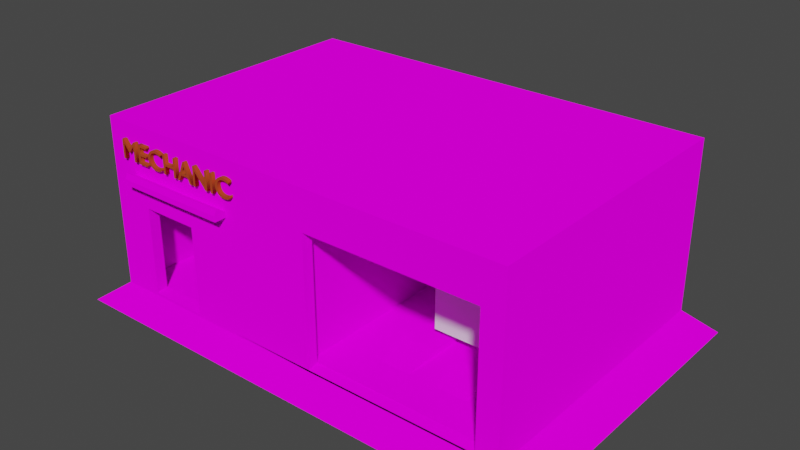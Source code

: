 # Source: CarShop.blend  (saved by Blender 2.92.15; exported with 4.5.12 LTS)
import bpy
from mathutils import Matrix  # noqa: F401  (used for matrix-valued properties, if any)

bpy.ops.wm.read_factory_settings(use_empty=True)
scene = bpy.context.scene
scene.name = 'Scene'

# ---- collections
col_collection = bpy.data.collections.new('Collection'); scene.collection.children.link(col_collection)

# ---- images (referenced by path relative to the original .blend; pixels are not part of the script)
import os
ASSET_DIR = os.environ.get("B2B_ASSET_DIR", "")  # directory of the original .blend (textures are referenced by path, not embedded)
HERE = os.path.dirname(os.path.abspath(__file__))  # packed textures are extracted next to this script under _unpacked/

def load_image(name, relpath, width, height, colorspace="sRGB"):
    """Load a texture the original file referenced (path relative to the .blend, or extracted next to this script)."""
    p = next((c for c in (os.path.join(HERE, relpath), os.path.join(ASSET_DIR, relpath)) if relpath and os.path.exists(c)), "")
    if p:
        img = bpy.data.images.load(p, check_existing=True)
        img.name = name
    else:  # same state as the original file: an image datablock whose file is absent (Cycles renders it pink)
        img = bpy.data.images.new(name, width, height)
        img.source = "FILE"
        img.filepath = "//" + (relpath or name)
    img.colorspace_settings.name = colorspace
    return img
img_shop_png = load_image('Shop.png', 'Shop.png', 1024, 1024, 'sRGB')

# ---- materials (node trees are filled in below, after node groups)
mat_material = bpy.data.materials.new('Material')
mat_material.alpha_threshold = 0.0
mat_material.use_transparent_shadow = False
mat_material.line_color = (0.0, 0.0, 0.0, 1.0)
mat_material_001 = bpy.data.materials.new('Material.001')
mat_material_001.use_transparent_shadow = False
mat_material_002 = bpy.data.materials.new('Material.002')
mat_material_002.use_transparent_shadow = False

# ---- material node trees
mat_material.use_nodes = True; mat_material.node_tree.nodes.clear()
_N = mat_material.node_tree.nodes; _L = mat_material.node_tree.links
n0 = _N.new('ShaderNodeOutputMaterial'); n0.name = 'Material Output'; n0.location = (300, 300)
n1 = _N.new('ShaderNodeBsdfPrincipled'); n1.name = 'Principled BSDF'; n1.location = (10, 300)
n1.distribution = 'GGX'
n1.subsurface_method = 'BURLEY'
n1.inputs[2].default_value = 0.4
n1.inputs[3].default_value = 1.45
n1.inputs[27].default_value = (0.0, 0.0, 0.0, 1.0)
n1.inputs[28].default_value = 1.0
_L.new(n1.outputs[0], n0.inputs[0])
n0.is_active_output = True
mat_material_001.use_nodes = True; mat_material_001.node_tree.nodes.clear()
_N = mat_material_001.node_tree.nodes; _L = mat_material_001.node_tree.links
n0 = _N.new('ShaderNodeOutputMaterial'); n0.name = 'Material Output'; n0.location = (300, 300)
n1 = _N.new('ShaderNodeBsdfDiffuse'); n1.name = 'Diffuse BSDF'; n1.location = (10, 300)
n1.inputs[1].default_value = 0.5
n2 = _N.new('ShaderNodeTexImage'); n2.name = 'Image Texture'; n2.location = (-280, 280)
n2.image = img_shop_png
n2.interpolation = 'Closest'
_L.new(n1.outputs[0], n0.inputs[0])
_L.new(n2.outputs[0], n1.inputs[0])
n0.is_active_output = True
mat_material_002.use_nodes = True; mat_material_002.node_tree.nodes.clear()
_N = mat_material_002.node_tree.nodes; _L = mat_material_002.node_tree.links
n0 = _N.new('ShaderNodeOutputMaterial'); n0.name = 'Material Output'; n0.location = (300, 300)
n1 = _N.new('ShaderNodeBsdfPrincipled'); n1.name = 'Principled BSDF'; n1.location = (10, 300)
n1.distribution = 'GGX'
n1.subsurface_method = 'BURLEY'
n1.inputs[0].default_value = (0.4735, 0.05286, 0.004391, 1.0)
n1.inputs[2].default_value = 1.0
n1.inputs[3].default_value = 1.45
n1.inputs[27].default_value = (0.0, 0.0, 0.0, 1.0)
n1.inputs[28].default_value = 1.0
_L.new(n1.outputs[0], n0.inputs[0])
n0.is_active_output = True

# ---- world
world_world = bpy.data.worlds.new('World'); scene.world = world_world
world_world.use_nodes = True; world_world.node_tree.nodes.clear()
_N = world_world.node_tree.nodes; _L = world_world.node_tree.links
n0 = _N.new('ShaderNodeOutputWorld'); n0.name = 'World Output'; n0.location = (300, 300)
n1 = _N.new('ShaderNodeBackground'); n1.name = 'Background'; n1.location = (10, 300)
n1.inputs[0].default_value = (0.05088, 0.05088, 0.05088, 1.0)
_L.new(n1.outputs[0], n0.inputs[0])
n0.is_active_output = True
world_world.color = (0.05088, 0.05088, 0.05088)
world_world.use_sun_shadow = False
world_world.sun_shadow_jitter_overblur = 0.0

# ---- meshes
me_cube = bpy.data.meshes.new('Cube')
me_cube.from_pydata([(1.0, 1.0, 1.0), (1.0, 1.0, -1.0), (1.0, -1.0, 1.0), (1.0, -1.0, -1.0), (-1.0, 1.0, 1.0), (-1.0, 1.0, -1.0), (-1.0, -1.0, 1.0), (-1.0, -1.0, -1.0)], [], [(0, 4, 6, 2), (3, 2, 6, 7), (7, 6, 4, 5), (5, 1, 3, 7), (1, 0, 2, 3), (5, 4, 0, 1)])
_uv = me_cube.uv_layers.new(name='UVMap')
_uv.uv.foreach_set('vector', [0.625, 0.5, 0.875, 0.5, 0.875, 0.75, 0.625, 0.75, 0.375, 0.75, 0.625, 0.75, 0.625, 1.0, 0.375, 1.0, 0.375, 0.0, 0.625, 0.0, 0.625, 0.25, 0.375, 0.25, 0.125, 0.5, 0.375, 0.5, 0.375, 0.75, 0.125, 0.75, 0.375, 0.5, 0.625, 0.5, 0.625, 0.75, 0.375, 0.75, 0.375, 0.25, 0.625, 0.25, 0.625, 0.5, 0.375, 0.5])
me_cube.materials.append(mat_material)
me_cube.use_remesh_preserve_volume = False
me_cube.use_remesh_preserve_attributes = False
me_cube.use_mirror_vertex_groups = False
me_cube.update()
me_cube_001 = bpy.data.meshes.new('Cube.001')
me_cube_001.from_pydata([(-10.5, -8.768, 0.1858), (-10.49, -8.096, 0.3072), (-12.96, 8.768, 0.007066), (3.788, 5.951, 0.2458), (1.246, -8.768, 0.01765), (-6.975, -8.096, 0.3072), (12.99, 8.768, 0.007066), (9.063, 5.951, 0.2458), (-10.49, -8.096, 5.54), (-12.29, 8.096, 9.723), (12.32, 8.096, 9.723), (-6.975, -8.096, 5.54), (-10.5, -8.768, 5.505), (-12.96, 8.768, 10.32), (12.99, 8.768, 10.32), (1.246, -8.768, 4.069), (14.79, -9.984, -1.32), (14.79, 9.984, -1.32), (-14.76, -9.984, -1.32), (-14.76, 9.984, -1.32), (-12.96, -8.768, 0.007066), (-12.96, -8.768, 10.32), (12.99, -8.768, 0.007066), (11.72, -8.768, 7.944), (9.063, -5.951, 0.2458), (3.788, -5.951, 0.2458), (12.32, -8.096, 9.723), (-12.29, -8.096, 9.723), (-12.96, -8.768, 0.1825), (-12.96, -8.768, 5.737), (-12.96, 8.768, 0.4351), (-12.96, 8.768, 5.737), (12.99, 8.768, 0.4351), (12.99, 8.768, 5.737), (11.72, -8.768, 0.03776), (11.72, -8.768, 4.305), (-6.948, 8.768, 0.007066), (-10.43, 8.768, 0.007066), (-10.43, 8.768, 10.32), (-6.948, 8.768, 10.32), (1.263, -8.768, 7.944), (-10.43, -8.768, 10.32), (-7.197, 9.984, -1.32), (-11.88, 9.984, -1.32), (-10.43, 8.768, 0.4351), (-6.948, 8.768, 0.4351), (-10.43, 8.768, 5.737), (-6.948, 8.768, 5.737), (12.99, -8.768, 5.737), (12.99, -8.768, 10.32), (-6.972, -8.768, 0.1858), (-6.972, -8.768, 5.505), (12.99, -8.768, 0.2094), (-6.948, -8.768, 10.32), (-11.25, -8.096, 0.2812), (1.269, -8.096, 0.1873), (1.249, -8.096, 7.947), (-11.25, -8.096, 7.313), (11.72, -8.096, 0.2471), (11.72, -8.096, 7.944), (-12.25, -8.096, 9.635), (-12.25, -8.096, 0.2471), (-12.29, -8.096, 0.2458), (-12.29, 8.096, 0.2458), (12.32, 8.096, 0.2458), (12.32, -8.096, 0.2458), (0.3925, 8.096, 0.2458), (4.116, 8.096, 0.2458), (4.116, -8.096, 0.2458), (-4.088, -8.096, 0.2458), (-4.088, 8.096, 9.723), (4.116, 8.096, 9.723), (4.116, -8.096, 9.723), (-4.088, -8.096, 9.723), (-9.325, -8.768, 0.1858), (-8.148, -8.768, 0.1858), (-8.148, -8.768, 5.505), (-9.325, -8.768, 5.505), (-8.146, -8.096, 0.3072), (-9.316, -8.096, 0.3072), (-8.146, -8.096, 5.54), (-9.316, -8.096, 5.54), (-8.11, 8.768, 0.007066), (-9.272, 8.768, 0.007066), (-9.272, 8.768, 10.32), (-8.11, 8.768, 10.32), (-8.11, -8.768, 10.32), (-9.272, -8.768, 10.32), (-8.759, 9.984, -1.32), (-10.32, 9.984, -1.32), (-9.272, 8.768, 0.4351), (-8.11, 8.768, 0.4351), (-9.272, 8.768, 5.737), (-8.11, 8.768, 5.737), (-7.085, -8.096, 7.524), (-2.918, -8.096, 7.736), (-2.905, -8.096, 0.2186), (-7.078, -8.096, 0.2499), (-4.262, -8.096, 9.071), (3.73, -8.096, 8.508), (3.73, -8.096, 0.2471), (-4.262, -8.096, 0.2471), (5.547, 5.951, 0.2458), (7.305, 5.951, 0.2458), (7.305, -5.951, 0.2458), (5.547, -5.951, 0.2458), (3.788, -3.782, 0.604), (3.788, 5.951, 0.604), (7.305, 5.951, 0.604), (9.063, 5.951, 0.604), (9.063, -3.782, 0.604), (5.547, -3.782, 0.604), (5.547, 5.951, 0.604), (7.305, -3.782, 0.604), (-12.29, 7.287, 0.2458), (12.32, 7.287, 0.2458), (-12.29, 7.287, 9.723), (12.32, 7.287, 9.723), (3.788, 5.356, 0.2458), (9.063, 5.356, 0.2458), (-4.088, 7.287, 9.723), (4.116, 7.287, 9.723), (7.305, 5.356, 0.2458), (5.547, 5.356, 0.2458), (3.788, 5.464, 0.604), (9.063, 5.464, 0.604), (7.305, 5.464, 0.604), (5.547, 5.464, 0.604), (3.788, 5.464, 0.9011), (3.788, 5.951, 0.9011), (7.305, 5.951, 0.9011), (9.063, 5.951, 0.9011), (5.547, 5.951, 0.9011), (9.063, 5.464, 0.9011), (7.305, 5.464, 0.9011), (5.547, 5.464, 0.9011), (3.788, 5.555, 1.157), (3.788, 5.86, 1.157), (7.305, 5.86, 1.157), (9.063, 5.86, 1.157), (5.547, 5.86, 1.157), (9.063, 5.555, 1.157), (7.305, 5.555, 1.157), (5.547, 5.555, 1.157), (-4.252, -7.024, 0.2458), (0.3265, 7.024, 0.2458), (10.69, 7.024, 0.2458), (10.69, -7.024, 0.2458), (5.71, -7.024, 0.2458), (0.7291, -7.024, 0.2458), (0.7291, 7.024, 0.2458), (5.71, 7.024, 0.2458), (10.69, 6.321, 0.2458), (-4.252, 6.321, 0.2458), (-9.109, 7.672, 0.2458), (11.67, 7.672, 0.2458), (11.67, -7.672, 0.2458), (4.747, -7.672, 0.2458), (-2.181, -7.672, 0.2458), (0.6392, 7.672, 0.2458), (4.747, 7.672, 0.2458), (11.67, 6.904, 0.2458), (-9.109, 6.904, 0.2458), (-9.109, -7.672, 0.2458), (12.32, 1.378, 0.2458), (12.32, -3.75, 0.2458), (12.32, 1.378, 9.723), (12.32, -3.75, 9.723), (9.063, 1.013, 0.2458), (9.063, -2.756, 0.2458), (-4.088, 1.378, 9.723), (-4.088, -3.75, 9.723), (4.116, 1.378, 9.723), (4.116, -3.75, 9.723), (7.305, 1.013, 0.2458), (7.305, -2.756, 0.2458), (5.547, 1.013, 0.2458), (5.547, -2.756, 0.2458), (9.063, 1.912, 0.604), (9.063, -1.17, 0.604), (7.305, 1.912, 0.604), (7.305, -1.17, 0.604), (5.547, 1.912, 0.604), (5.547, -1.17, 0.604), (-12.29, -3.75, 0.2458), (-12.29, 1.378, 0.2458), (-12.29, -3.75, 9.723), (-12.29, 1.378, 9.723), (3.788, -2.756, 0.2458), (3.788, 1.013, 0.2458), (3.788, -1.17, 0.604), (3.788, 1.912, 0.604), (-4.252, 1.195, 0.2458), (-4.252, -5.357, 0.243), (10.69, -3.253, 0.2458), (10.69, 1.195, 0.2458), (-6.537, 1.306, 0.2524), (-6.224, -5.614, 0.2469), (11.67, -3.553, 0.2458), (11.67, 1.306, 0.2458), (-4.252, 1.195, 2.476), (-4.252, -5.357, 2.162), (-6.537, 1.306, 2.157), (-6.224, -5.614, 2.078), (12.32, -0.3142, 0.2458), (12.32, -0.3142, 9.723), (9.063, -0.231, 0.2458), (-4.088, -0.3142, 9.723), (4.116, -0.3142, 9.723), (7.305, -0.231, 0.2458), (5.547, -0.231, 0.2458), (9.063, 0.8953, 0.604), (7.305, 0.8953, 0.604), (5.547, 0.8953, 0.604), (-12.29, -0.3142, 0.2458), (-12.29, -0.3142, 9.723), (3.788, -0.231, 0.2458), (3.788, 0.8953, 0.604), (-4.252, -1.485, 0.243), (10.69, -0.2726, 0.2458), (-6.685, -1.073, 0.2794), (11.67, -0.2977, 0.2458), (-4.252, -1.485, 2.162), (-6.685, -1.073, 2.05), (-12.4, 1.306, 0.2458), (-12.4, 1.306, 2.476), (-12.4, -1.073, 0.2698), (-12.4, -1.073, 2.476), (-6.224, -1.553, 0.2469), (-6.224, -1.553, 2.078), (-11.8, -1.073, 0.2794), (-11.8, -1.073, 2.05), (-6.224, -1.073, 0.2698), (-6.224, -5.902, 0.2458), (-6.224, -1.073, 2.476), (-6.224, -5.902, 2.476), (-4.252, -1.048, 0.2458), (-4.252, -5.601, 0.2458), (-4.252, -1.048, 2.476), (-4.252, -5.601, 2.476), (-6.224, 1.306, 0.2458), (-6.224, 1.306, 2.476), (-11.95, 1.306, 0.2524), (-11.95, 1.306, 2.157), (-4.203, -8.687, 0.2458), (-6.197, -8.704, 0.2458), (-4.203, -8.687, 2.476), (-6.197, -8.704, 2.476), (0.8398, -6.566, 0.2458), (0.8398, 6.344, 0.2458), (9.66, 6.344, 0.2458), (9.66, -6.344, 0.2458), (6.72, -6.344, 0.2458), (3.78, -6.344, 0.2458), (3.78, 6.344, 0.2458), (6.72, 6.344, 0.2458), (9.66, 5.71, 0.2458), (0.8398, 5.846, 0.2458), (9.66, 1.08, 0.2458), (9.66, -2.938, 0.2458), (0.8398, -4.418, 0.2458), (0.8398, 1.08, 0.2458), (0.8398, -0.7255, 0.2458), (9.66, -0.2462, 0.2458), (0.2833, 6.596, 0.2458), (10.04, 6.596, 0.2458), (10.04, -6.596, 0.2458), (6.346, -6.596, 0.2458), (2.649, -6.596, 0.2458), (2.649, 6.596, 0.2458), (6.346, 6.596, 0.2458), (10.04, 5.936, 0.2458), (0.2483, 5.936, 0.2458), (10.04, 1.123, 0.2458), (10.04, -3.055, 0.2458), (0.2483, -4.468, 0.2458), (0.2483, 1.123, 0.2458), (0.2483, -0.7222, 0.2458), (10.04, -0.256, 0.2458), (0.2483, -6.596, 0.2458), (0.2483, -8.643, 0.2458), (0.8398, -8.614, 0.2458), (0.8398, -0.7255, 0.2458), (0.8398, -4.418, 0.2458), (0.8398, 1.08, 0.2458), (0.8398, 8.626, 0.2458), (0.2483, 8.717, 0.2458), (0.2483, -4.468, 0.2458), (0.2483, 1.123, 0.2458), (0.2483, -0.7222, 0.2458), (0.2483, -8.643, 9.835), (0.8398, -8.614, 9.835), (0.8398, -0.7255, 9.835), (0.8398, -4.418, 9.835), (0.8398, 1.08, 9.835), (0.8398, 8.626, 9.835), (0.2483, 8.717, 9.835), (0.2483, -4.468, 9.835), (0.2483, 1.123, 9.835), (0.2483, -0.7222, 9.835), (-12.96, -8.768, 7.312), (-12.96, 8.768, 7.473), (12.99, 8.768, 7.473), (12.99, -8.768, 7.473), (-6.948, 8.768, 7.473), (-10.43, 8.768, 7.473), (-10.48, -8.768, 7.329), (-6.963, -8.768, 7.329), (11.72, -8.768, 5.685), (1.253, -8.768, 7.406), (-9.305, -8.768, 7.329), (-8.134, -8.768, 7.329), (-8.11, 8.768, 7.473), (-9.272, 8.768, 7.473), (-11.15, 8.768, 0.007066), (-11.15, -8.768, 10.32), (-12.7, 9.984, -1.32), (-11.2, -8.768, 0.1849), (-11.2, -8.768, 5.571), (-11.15, 8.768, 10.32), (-11.15, 8.768, 0.4351), (-11.15, 8.768, 5.737), (-11.18, -8.768, 7.324), (-11.15, 8.768, 7.473), (12.55, -8.768, 9.496), (12.55, -8.768, 5.241), (-4.128, -8.768, 0.1276), (-4.128, -8.768, 5.008), (12.55, -8.768, 0.15), (-4.107, -8.768, 9.496), (-4.12, -8.768, 7.356), (12.55, -8.768, 6.854), (-10.48, -8.768, 7.006), (1.261, -8.649, 7.945), (11.72, -8.649, 7.944), (-12.96, -8.768, 7.014), (-12.96, 8.768, 7.166), (12.99, 8.768, 7.166), (12.99, -8.768, 7.166), (-6.948, 8.768, 7.166), (-10.43, 8.768, 7.166), (-6.964, -8.768, 7.006), (11.72, -8.768, 5.44), (1.252, -8.768, 6.966), (-9.309, -8.768, 7.006), (-8.137, -8.768, 7.006), (-8.11, 8.768, 7.166), (-9.272, 8.768, 7.166), (-11.15, 8.768, 7.166), (-11.19, -8.768, 7.014), (-4.122, -8.768, 7.016), (12.55, -8.768, 6.569), (-6.964, -9.51, 7.006), (-6.963, -9.51, 7.329), (-9.309, -9.51, 7.006), (-9.305, -9.51, 7.329), (-8.137, -9.51, 7.006), (-8.134, -9.51, 7.329), (-10.48, -9.51, 7.329), (-4.12, -9.51, 7.356), (-11.18, -9.51, 7.324), (-11.19, -9.51, 7.014), (-10.48, -9.51, 7.006), (-4.122, -9.51, 7.016), (-10.48, -9.139, 7.006), (-9.309, -9.139, 7.006), (-4.122, -9.139, 7.016), (-4.12, -9.389, 7.685), (-9.305, -9.389, 7.659), (-8.134, -9.389, 7.659), (-11.19, -9.139, 7.014), (-6.963, -9.389, 7.659), (-8.137, -9.139, 7.006), (-10.48, -9.389, 7.659), (-6.964, -9.139, 7.006), (-11.18, -9.389, 7.654)], [], [(22, 20, 18, 16), (104, 24, 110, 113), (114, 63, 9, 116), (165, 65, 26, 167), (80, 11, 51, 76), (67, 64, 10, 71), (301, 300, 21, 13), (6, 22, 16, 17), (20, 2, 19, 18), (36, 6, 17, 42), (323, 301, 13, 319), (53, 49, 14, 39), (121, 71, 10, 117), (303, 302, 14, 49), (320, 30, 31, 321), (314, 2, 30, 320), (52, 32, 33, 48), (22, 6, 32, 52), (100, 58, 65, 68), (58, 59, 26, 65), (98, 60, 27, 73), (60, 61, 62, 27), (11, 5, 50, 51), (79, 1, 0, 74), (1, 8, 12, 0), (2, 20, 28, 30), (30, 28, 29, 31), (318, 29, 28, 317), (326, 328, 34, 4), (6, 36, 45, 32), (83, 37, 44, 90), (32, 45, 47, 33), (90, 44, 46, 92), (315, 41, 38, 319), (86, 53, 39, 85), (302, 304, 39, 14), (313, 305, 38, 84), (314, 37, 43, 316), (82, 36, 42, 88), (322, 306, 41, 315), (311, 307, 53, 86), (8, 1, 54, 57), (351, 325, 48, 338), (326, 327, 51, 50), (325, 328, 52, 48), (329, 324, 49, 53), (330, 329, 53, 307), (81, 8, 57, 94), (5, 11, 56, 55), (78, 5, 55, 96), (57, 54, 61, 60), (94, 57, 60, 98), (58, 34, 35), (96, 55, 58, 100), (55, 34, 58), (55, 15, 4), (333, 40, 309, 343), (59, 40, 333, 56), (334, 342, 308, 23), (55, 4, 34), (55, 56, 15), (59, 334, 23, 40), (59, 58, 35), (162, 154, 63, 114), (160, 155, 64, 67), (198, 156, 65, 165), (158, 163, 62, 69), (156, 157, 68, 65), (157, 158, 69, 68), (154, 159, 66, 63), (159, 160, 67, 66), (54, 97, 101, 61), (97, 96, 100, 101), (56, 95, 99, 59), (95, 94, 98, 99), (1, 79, 97, 54), (79, 78, 96, 97), (11, 80, 95, 56), (80, 81, 94, 95), (306, 310, 87, 41), (310, 311, 86, 87), (37, 83, 89, 43), (83, 82, 88, 89), (304, 312, 85, 39), (312, 313, 84, 85), (41, 87, 84, 38), (87, 86, 85, 84), (45, 91, 93, 47), (91, 90, 92, 93), (36, 82, 91, 45), (82, 83, 90, 91), (5, 78, 75, 50), (78, 79, 74, 75), (59, 99, 72, 26), (99, 98, 73, 72), (61, 101, 69, 62), (101, 100, 68, 69), (116, 9, 70, 120), (120, 70, 71, 121), (63, 66, 70, 9), (66, 67, 71, 70), (8, 81, 77, 12), (81, 80, 76, 77), (123, 102, 112, 127), (175, 177, 105, 104), (183, 190, 106, 111), (179, 181, 113, 110), (119, 7, 109, 125), (102, 3, 107, 112), (188, 25, 106, 190), (175, 104, 113, 181), (25, 105, 111, 106), (7, 103, 108, 109), (103, 122, 126, 108), (3, 118, 124, 107), (168, 119, 125, 178), (109, 108, 130, 131), (124, 127, 135, 128), (103, 102, 123, 122), (176, 123, 127, 182), (170, 120, 121, 172), (187, 116, 120, 170), (155, 161, 115, 64), (240, 162, 114, 185), (172, 121, 117, 166), (64, 115, 117, 10), (185, 114, 116, 187), (134, 133, 141, 142), (131, 130, 138, 139), (108, 126, 134, 130), (112, 107, 129, 132), (126, 125, 133, 134), (107, 124, 128, 129), (127, 112, 132, 135), (125, 109, 131, 133), (139, 138, 142, 141), (140, 137, 136, 143), (130, 134, 142, 138), (132, 129, 137, 140), (129, 128, 136, 137), (128, 135, 143, 136), (135, 132, 140, 143), (133, 131, 139, 141), (276, 272, 153, 192), (265, 271, 152, 146), (269, 270, 151, 150), (264, 269, 150, 145), (267, 268, 149, 148), (266, 267, 148, 147), (268, 279, 144, 149), (274, 266, 147, 194), (270, 265, 146, 151), (272, 264, 145, 153), (192, 153, 162, 240), (146, 152, 161, 155), (150, 151, 160, 159), (145, 150, 159, 154), (148, 149, 158, 157), (147, 148, 157, 156), (149, 144, 163, 158), (194, 147, 156, 198), (151, 146, 155, 160), (153, 145, 154, 162), (152, 195, 199, 161), (219, 194, 198, 221), (144, 237, 233, 163), (233, 237, 244, 245), (271, 273, 195, 152), (278, 274, 194, 219), (279, 275, 237, 144), (277, 276, 192, 236), (62, 184, 186, 27), (214, 185, 187, 215), (72, 173, 167, 26), (208, 172, 166, 205), (163, 233, 184, 62), (232, 240, 185, 214), (27, 186, 171, 73), (215, 187, 170, 207), (73, 171, 173, 72), (207, 170, 172, 208), (105, 177, 183, 111), (210, 176, 182, 213), (24, 169, 179, 110), (206, 168, 178, 211), (122, 174, 180, 126), (209, 175, 181, 212), (118, 189, 191, 124), (216, 188, 190, 217), (125, 126, 180, 178), (211, 212, 181, 179), (127, 124, 191, 182), (213, 217, 190, 183), (122, 123, 176, 174), (209, 210, 177, 175), (161, 199, 164, 115), (221, 198, 165, 204), (115, 164, 166, 117), (204, 165, 167, 205), (238, 200, 241, 234), (192, 240, 241, 200), (193, 218, 228, 197), (236, 192, 200, 238), (201, 193, 197, 203), (222, 201, 203, 229), (239, 238, 234, 235), (164, 204, 205, 166), (199, 221, 204, 164), (174, 176, 210, 209), (182, 191, 217, 213), (178, 180, 212, 211), (189, 216, 217, 191), (174, 209, 212, 180), (169, 206, 211, 179), (177, 210, 213, 183), (171, 207, 208, 173), (186, 215, 207, 171), (233, 232, 214, 184), (173, 208, 205, 167), (184, 214, 215, 186), (275, 277, 236, 237), (273, 278, 219, 195), (195, 219, 221, 199), (240, 232, 226, 224), (218, 222, 229, 228), (234, 241, 225, 227), (223, 220, 232, 234), (230, 231, 227, 226), (220, 230, 226, 232), (231, 223, 234, 227), (197, 228, 232, 233), (229, 203, 235, 234), (203, 197, 233, 235), (228, 229, 234, 232), (218, 193, 237, 236), (201, 222, 238, 239), (193, 201, 239, 237), (222, 218, 236, 238), (196, 202, 241, 240), (243, 242, 224, 225), (242, 196, 240, 224), (202, 243, 225, 241), (230, 220, 196, 242), (220, 223, 202, 196), (223, 231, 243, 202), (231, 230, 242, 243), (245, 244, 246, 247), (237, 239, 246, 244), (239, 235, 247, 246), (235, 233, 245, 247), (168, 206, 263, 258), (188, 216, 262, 260), (216, 189, 261, 262), (25, 188, 260, 248), (206, 169, 259, 263), (119, 168, 258, 256), (118, 3, 249, 257), (103, 7, 250, 255), (169, 24, 251, 259), (105, 25, 248, 253), (24, 104, 252, 251), (104, 105, 253, 252), (3, 102, 254, 249), (102, 103, 255, 254), (7, 119, 256, 250), (189, 118, 257, 261), (258, 263, 278, 273), (248, 260, 283, 281), (272, 276, 288, 286), (277, 275, 287, 289), (263, 259, 274, 278), (256, 258, 273, 271), (257, 249, 264, 272), (255, 250, 265, 270), (259, 251, 266, 274), (253, 248, 279, 268), (251, 252, 267, 266), (252, 253, 268, 267), (249, 254, 269, 264), (254, 255, 270, 269), (250, 256, 271, 265), (262, 261, 284, 282), (289, 287, 297, 299), (282, 284, 294, 292), (286, 288, 298, 296), (285, 286, 296, 295), (276, 277, 289, 288), (257, 285, 286, 272), (275, 279, 280, 287), (279, 248, 281, 280), (260, 262, 282, 283), (261, 257, 285, 284), (293, 292, 299, 297), (292, 294, 298, 299), (291, 293, 297, 290), (294, 295, 296, 298), (281, 283, 293, 291), (288, 289, 299, 298), (280, 281, 291, 290), (284, 285, 295, 294), (287, 280, 290, 297), (283, 282, 292, 293), (346, 347, 313, 312), (339, 346, 312, 304), (371, 369, 357, 353), (370, 364, 362, 361), (369, 368, 355, 357), (324, 331, 303, 49), (364, 365, 354, 362), (366, 367, 359, 363), (347, 340, 305, 313), (337, 339, 304, 302), (338, 337, 302, 303), (348, 336, 301, 323), (336, 335, 300, 301), (340, 348, 323, 305), (335, 349, 322, 300), (300, 322, 315, 21), (2, 314, 316, 19), (21, 315, 319, 13), (12, 318, 317, 0), (37, 314, 320, 44), (44, 320, 321, 46), (305, 323, 319, 38), (23, 308, 331, 324), (343, 309, 330, 350), (309, 40, 329, 330), (40, 23, 324, 329), (35, 34, 328, 325), (4, 15, 327, 326), (342, 35, 325, 351), (22, 52, 328, 326, 50, 75, 74, 0, 317, 28, 20), (308, 342, 351, 331), (15, 343, 350, 327), (29, 318, 349, 335), (46, 321, 348, 340), (31, 29, 335, 336), (321, 31, 336, 348), (48, 33, 337, 338), (33, 47, 339, 337), (92, 46, 340, 347), (318, 12, 332, 349), (76, 51, 341, 345), (327, 350, 341, 51), (12, 77, 344, 332), (77, 76, 345, 344), (47, 93, 346, 339), (93, 92, 347, 346), (59, 35, 342, 334), (56, 333, 343, 15), (331, 351, 338, 303), (354, 356, 357, 355), (362, 354, 355, 358), (363, 359, 353, 352), (356, 352, 353, 357), (361, 362, 358, 360), (365, 372, 356, 354), (368, 373, 358, 355), (372, 374, 352, 356), (375, 370, 361, 360), (367, 371, 353, 359), (373, 375, 360, 358), (374, 366, 363, 352), (341, 350, 366, 374), (306, 322, 375, 373), (330, 307, 371, 367), (322, 349, 370, 375), (345, 341, 374, 372), (310, 306, 373, 368), (344, 345, 372, 365), (350, 330, 367, 366), (332, 344, 365, 364), (311, 310, 368, 369), (349, 332, 364, 370), (307, 311, 369, 371)])
_uv = me_cube_001.uv_layers.new(name='UVMap')
_uv.uv.foreach_set('vector', [0.5663, 0.3687, 0.5663, 0.6313, 0.5141, 0.6495, 0.5141, 0.3505, 0.03819, 0.472, 0.03969, 0.4111, 0.1164, 0.412, 0.1149, 0.4728, 0.9834, 0.1206, 0.9834, 0.1265, 0.886, 0.1265, 0.886, 0.1206, 0.9834, 0.2129, 0.9834, 0.2445, 0.886, 0.2445, 0.886, 0.2129, 0.3321, 0.2023, 0.3321, 0.194, 0.3403, 0.194, 0.3403, 0.2023, 0.7887, 0.06829, 0.7887, 0.008491, 0.886, 0.008491, 0.886, 0.06829, 0.1051, 0.3185, 0.1051, 0.194, 0.1397, 0.194, 0.1397, 0.3185, 0.9102, 0.3687, 0.5663, 0.3687, 0.5141, 0.3505, 0.9057, 0.3505, 0.5663, 0.6313, 0.9102, 0.6313, 0.9057, 0.6495, 0.5141, 0.6495, 0.9102, 0.5704, 0.9102, 0.3687, 0.9625, 0.3505, 0.9625, 0.5729, 0.3871, 0.1811, 0.3871, 0.194, 0.3525, 0.194, 0.3525, 0.1811, 0.01449, 0.1512, 0.01449, 0.00966, 0.2274, 0.00966, 0.2274, 0.1512, 0.5328, 0.06829, 0.5245, 0.06829, 0.5245, 0.008491, 0.5328, 0.008491, 0.1742, 0.194, 0.1742, 0.3185, 0.1397, 0.3185, 0.1397, 0.194, 0.4725, 0.1811, 0.4725, 0.194, 0.4081, 0.194, 0.4081, 0.1811, 0.4777, 0.1811, 0.4777, 0.194, 0.4725, 0.194, 0.4725, 0.1811, 0.2624, 0.194, 0.2596, 0.3185, 0.1953, 0.3185, 0.1953, 0.194, 0.2648, 0.194, 0.2648, 0.3185, 0.2596, 0.3185, 0.2624, 0.194, 0.4697, 0.1615, 0.4697, 0.2926, 0.4697, 0.3024, 0.4697, 0.1678, 0.6914, 0.1835, 0.7704, 0.1835, 0.7887, 0.1879, 0.6914, 0.1879, 0.782, 0.06702, 0.7878, 0.00877, 0.7887, 0.008491, 0.7887, 0.06829, 0.7878, 0.00877, 0.6914, 0.00877, 0.6914, 0.008491, 0.7887, 0.008491, 0.2302, 0.2103, 0.2302, 0.1272, 0.2453, 0.1253, 0.2453, 0.2098, 0.4124, 0.849, 0.4124, 0.8313, 0.4272, 0.831, 0.4272, 0.8489, 0.3689, 0.1948, 0.3689, 0.232, 0.3607, 0.2317, 0.3607, 0.194, 0.01449, 0.3185, 0.01449, 0.194, 0.01662, 0.194, 0.01969, 0.3185, 0.01969, 0.3185, 0.01662, 0.194, 0.08405, 0.194, 0.08405, 0.3185, 0.2949, 0.1814, 0.2969, 0.194, 0.2295, 0.194, 0.2295, 0.1814, 0.2288, 0.1312, 0.2291, 0.01278, 0.2277, 0.01867, 0.2275, 0.09305, 0.4777, 0.00966, 0.4777, 0.1512, 0.4725, 0.1512, 0.4725, 0.00966, 0.4777, 0.1677, 0.4777, 0.176, 0.4725, 0.176, 0.4725, 0.1677, 0.4725, 0.00966, 0.4725, 0.1512, 0.4081, 0.1512, 0.4081, 0.00966, 0.4725, 0.1677, 0.4725, 0.176, 0.4081, 0.176, 0.4081, 0.1677, 0.01449, 0.1811, 0.01449, 0.176, 0.2274, 0.176, 0.2274, 0.1811, 0.01449, 0.1595, 0.01449, 0.1512, 0.2274, 0.1512, 0.2274, 0.1595, 0.3871, 0.00966, 0.3871, 0.1512, 0.3525, 0.1512, 0.3525, 0.00966, 0.3871, 0.1677, 0.3871, 0.176, 0.3525, 0.176, 0.3525, 0.1677, 0.9102, 0.6129, 0.9102, 0.6057, 0.9625, 0.6203, 0.9625, 0.6286, 0.9102, 0.5822, 0.9102, 0.5704, 0.9625, 0.5729, 0.9625, 0.5887, 0.3168, 0.1813, 0.3163, 0.1763, 0.3525, 0.176, 0.3525, 0.1811, 0.3163, 0.1597, 0.3163, 0.1513, 0.3525, 0.1512, 0.3525, 0.1595, 0.7457, 0.02165, 0.692, 0.02165, 0.6917, 0.01607, 0.7639, 0.01607, 0.307, 0.01278, 0.2909, 0.01278, 0.2969, 0.00966, 0.3143, 0.00966, 0.2288, 0.1312, 0.2881, 0.1312, 0.2941, 0.1514, 0.2295, 0.1514, 0.2909, 0.01278, 0.2291, 0.01278, 0.2298, 0.00966, 0.2969, 0.00966, 0.3426, 0.1311, 0.3426, 0.01278, 0.3525, 0.00966, 0.3525, 0.1512, 0.3087, 0.1312, 0.3426, 0.1311, 0.3525, 0.1512, 0.3163, 0.1513, 0.7457, 0.03018, 0.7457, 0.02165, 0.7639, 0.01607, 0.7661, 0.04645, 0.692, 0.04725, 0.7457, 0.04725, 0.7704, 0.1072, 0.6908, 0.1073, 0.692, 0.03871, 0.692, 0.04725, 0.6908, 0.1073, 0.6911, 0.07692, 0.7639, 0.01607, 0.6917, 0.01607, 0.6914, 0.00877, 0.7878, 0.00877, 0.7661, 0.04645, 0.7639, 0.01607, 0.7878, 0.00877, 0.782, 0.06702, 0.3525, 0.1954, 0.3607, 0.194, 0.3607, 0.2242, 0.4688, 0.2704, 0.468, 0.2019, 0.4697, 0.03031, 0.4696, 0.1615, 0.4496, 0.03067, 0.468, 0.2022, 0.4496, 0.2022, 0.273, 0.249, 0.2811, 0.2215, 0.2811, 0.2503, 0.2797, 0.194, 0.2811, 0.194, 0.2811, 0.2111, 0.2811, 0.2129, 0.2648, 0.194, 0.273, 0.2682, 0.2715, 0.2682, 0.2648, 0.2683, 0.3592, 0.2501, 0.3607, 0.2323, 0.3607, 0.234, 0.3607, 0.2501, 0.4496, 0.03067, 0.468, 0.03031, 0.468, 0.2022, 0.273, 0.249, 0.273, 0.194, 0.2811, 0.2215, 0.2648, 0.194, 0.2715, 0.194, 0.273, 0.194, 0.273, 0.2682, 0.3525, 0.2501, 0.3525, 0.1954, 0.3607, 0.2242, 0.08311, 0.7347, 0.06627, 0.7347, 0.05694, 0.6864, 0.07472, 0.6864, 0.438, 0.1546, 0.438, 0.04089, 0.4496, 0.03031, 0.4496, 0.165, 0.1311, 0.04088, 0.01847, 0.04088, 0.006857, 0.03031, 0.1257, 0.03031, 0.4031, 0.8397, 0.4031, 0.7347, 0.4124, 0.6864, 0.4124, 0.8108, 0.01847, 0.04088, 0.01847, 0.1546, 0.006857, 0.165, 0.006857, 0.03031, 0.01847, 0.1546, 0.01847, 0.2683, 0.006857, 0.2996, 0.006857, 0.165, 0.06627, 0.7347, 0.06627, 0.8397, 0.05694, 0.8108, 0.05694, 0.6864, 0.438, 0.2683, 0.438, 0.1546, 0.4496, 0.165, 0.4496, 0.2996, 0.6917, 0.01607, 0.6914, 0.04649, 0.6914, 0.06702, 0.6914, 0.00877, 0.9999, 0.6667, 0.9981, 0.5187, 0.9999, 0.2834, 0.9998, 0.5668, 0.7704, 0.1072, 0.7683, 0.07682, 0.7762, 0.1253, 0.7704, 0.1835, 0.7683, 0.07682, 0.7661, 0.04645, 0.782, 0.06702, 0.7762, 0.1253, 0.692, 0.02165, 0.692, 0.03018, 0.6914, 0.04649, 0.6917, 0.01607, 0.692, 0.03018, 0.692, 0.03871, 0.6911, 0.07692, 0.6914, 0.04649, 0.7457, 0.04725, 0.7457, 0.03871, 0.7683, 0.07682, 0.7704, 0.1072, 0.7457, 0.03871, 0.7457, 0.03018, 0.7661, 0.04645, 0.7683, 0.07682, 0.3163, 0.1763, 0.3163, 0.168, 0.3525, 0.1677, 0.3525, 0.176, 0.3163, 0.168, 0.3163, 0.1597, 0.3525, 0.1595, 0.3525, 0.1677, 0.9102, 0.6057, 0.9102, 0.5939, 0.9625, 0.6045, 0.9625, 0.6203, 0.9102, 0.5939, 0.9102, 0.5822, 0.9625, 0.5887, 0.9625, 0.6045, 0.3871, 0.1512, 0.3871, 0.1595, 0.3525, 0.1595, 0.3525, 0.1512, 0.3871, 0.1595, 0.3871, 0.1677, 0.3525, 0.1677, 0.3525, 0.1595, 0.01449, 0.176, 0.01449, 0.1677, 0.2274, 0.1677, 0.2274, 0.176, 0.01449, 0.1677, 0.01449, 0.1595, 0.2274, 0.1595, 0.2274, 0.1677, 0.4725, 0.1512, 0.4725, 0.1595, 0.4081, 0.1595, 0.4081, 0.1512, 0.4725, 0.1595, 0.4725, 0.1677, 0.4081, 0.1677, 0.4081, 0.1595, 0.4777, 0.1512, 0.4777, 0.1595, 0.4725, 0.1595, 0.4725, 0.1512, 0.4777, 0.1595, 0.4777, 0.1677, 0.4725, 0.1677, 0.4725, 0.1595, 0.4124, 0.8845, 0.4124, 0.8668, 0.4272, 0.8667, 0.4272, 0.8846, 0.4124, 0.8668, 0.4124, 0.849, 0.4272, 0.8489, 0.4272, 0.8667, 0.7704, 0.1835, 0.7762, 0.1253, 0.7887, 0.1281, 0.7887, 0.1879, 0.7762, 0.1253, 0.782, 0.06702, 0.7887, 0.06829, 0.7887, 0.1281, 0.6914, 0.00877, 0.6914, 0.06702, 0.6914, 0.06829, 0.6914, 0.008491, 1.0, 0.0, 1.0, 0.2834, 0.9999, 0.2971, 0.9999, 0.00615, 0.5328, 0.1879, 0.5245, 0.1879, 0.5245, 0.1281, 0.5328, 0.1281, 0.5328, 0.1281, 0.5245, 0.1281, 0.5245, 0.06829, 0.5328, 0.06829, 0.7887, 0.1879, 0.7887, 0.1281, 0.886, 0.1281, 0.886, 0.1879, 0.7887, 0.1281, 0.7887, 0.06829, 0.886, 0.06829, 0.886, 0.1281, 0.3321, 0.2189, 0.3321, 0.2106, 0.3403, 0.2107, 0.3403, 0.219, 0.3321, 0.2106, 0.3321, 0.2023, 0.3403, 0.2023, 0.3403, 0.2107, 0.03987, 0.5667, 0.0189, 0.5664, 0.01921, 0.554, 0.03636, 0.5542, 0.1529, 0.1126, 0.1529, 0.1415, 0.06552, 0.1415, 0.06552, 0.1126, 0.2734, 0.4137, 0.2749, 0.3529, 0.3669, 0.3539, 0.3654, 0.4147, 0.2084, 0.413, 0.2069, 0.4738, 0.1149, 0.4728, 0.1164, 0.412, 0.04065, 0.5351, 0.01968, 0.5349, 0.01999, 0.5225, 0.03714, 0.5227, 0.3747, 0.6336, 0.3128, 0.6329, 0.3131, 0.6206, 0.375, 0.6213, 0.133, 0.5046, 0.02046, 0.5033, 0.09717, 0.4918, 0.1892, 0.4928, 0.3257, 0.5698, 0.4383, 0.571, 0.3615, 0.5826, 0.2695, 0.5816, 0.4436, 0.3547, 0.4421, 0.4156, 0.3654, 0.4147, 0.3669, 0.3539, 0.3755, 0.6019, 0.4375, 0.6026, 0.4372, 0.6149, 0.3752, 0.6142, 0.0189, 0.5664, 0.03987, 0.5667, 0.03574, 0.579, 0.0186, 0.5788, 0.4398, 0.508, 0.4188, 0.5077, 0.423, 0.4954, 0.4401, 0.4956, 0.1937, 0.5368, 0.04065, 0.5351, 0.03714, 0.5227, 0.1623, 0.5241, 0.3752, 0.6142, 0.4372, 0.6149, 0.4369, 0.6251, 0.375, 0.6244, 0.3131, 0.6206, 0.2511, 0.6199, 0.2514, 0.6098, 0.3133, 0.6105, 0.3909, 0.1126, 0.3909, 0.1415, 0.3746, 0.1415, 0.3746, 0.1126, 0.1929, 0.4798, 0.03987, 0.4781, 0.03636, 0.4657, 0.1615, 0.4671, 0.5935, 0.1281, 0.5328, 0.1281, 0.5328, 0.06829, 0.5935, 0.06829, 0.5935, 0.1879, 0.5328, 0.1879, 0.5328, 0.1281, 0.5935, 0.1281, 0.438, 0.04089, 0.417, 0.04089, 0.4274, 0.03031, 0.4496, 0.03031, 0.206, 0.7784, 0.08311, 0.7347, 0.07472, 0.6864, 0.2044, 0.6864, 0.5935, 0.06829, 0.5328, 0.06829, 0.5328, 0.008491, 0.5935, 0.008491, 0.9834, 0.1265, 0.9834, 0.1324, 0.886, 0.1324, 0.886, 0.1265, 0.9834, 0.07755, 0.9834, 0.1206, 0.886, 0.1206, 0.886, 0.07755, 0.1894, 0.61, 0.2514, 0.6107, 0.2511, 0.6199, 0.1892, 0.6193, 0.375, 0.6244, 0.4369, 0.6251, 0.4367, 0.6343, 0.3747, 0.6336, 0.0186, 0.5788, 0.03574, 0.579, 0.03549, 0.5893, 0.01834, 0.5891, 0.375, 0.6213, 0.3131, 0.6206, 0.3133, 0.6104, 0.3753, 0.6111, 0.1897, 0.5999, 0.2516, 0.6005, 0.2514, 0.6107, 0.1894, 0.61, 0.4401, 0.4956, 0.423, 0.4954, 0.4232, 0.4851, 0.4404, 0.4853, 0.03636, 0.5542, 0.01921, 0.554, 0.01946, 0.5438, 0.03661, 0.5439, 0.03714, 0.5227, 0.01999, 0.5225, 0.02024, 0.5122, 0.03739, 0.5124, 0.3128, 0.6312, 0.2509, 0.6305, 0.2511, 0.6199, 0.3131, 0.6206, 0.1892, 0.6193, 0.2511, 0.6199, 0.2509, 0.6305, 0.1889, 0.6298, 0.01834, 0.5891, 0.03549, 0.5893, 0.03208, 0.5981, 0.02132, 0.598, 0.3753, 0.6111, 0.3133, 0.6104, 0.3136, 0.6012, 0.3755, 0.6019, 0.4404, 0.4853, 0.4232, 0.4851, 0.4266, 0.4763, 0.4374, 0.4764, 0.3133, 0.6105, 0.2514, 0.6098, 0.2516, 0.6005, 0.3136, 0.6012, 0.03661, 0.5439, 0.01946, 0.5438, 0.02288, 0.5349, 0.03363, 0.535, 0.03739, 0.5124, 0.02024, 0.5122, 0.02366, 0.5034, 0.03441, 0.5035, 0.21, 0.8766, 0.1044, 0.8766, 0.09591, 0.8083, 0.2084, 0.8083, 0.4086, 0.06768, 0.3905, 0.06768, 0.401, 0.05703, 0.4202, 0.05703, 0.4086, 0.189, 0.4086, 0.1283, 0.4202, 0.1388, 0.4202, 0.2205, 0.4086, 0.2497, 0.4086, 0.189, 0.4202, 0.2205, 0.4202, 0.3023, 0.04788, 0.1283, 0.04788, 0.189, 0.03619, 0.2205, 0.03619, 0.1388, 0.04788, 0.06768, 0.04788, 0.1283, 0.03619, 0.1388, 0.03619, 0.05703, 0.04788, 0.189, 0.04788, 0.2284, 0.03619, 0.3023, 0.03619, 0.2205, 0.1447, 0.06768, 0.04788, 0.06768, 0.03619, 0.05703, 0.1393, 0.05703, 0.4086, 0.1283, 0.4086, 0.06768, 0.4202, 0.05703, 0.4202, 0.1388, 0.1044, 0.8766, 0.08988, 0.8569, 0.08049, 0.8083, 0.09591, 0.8083, 0.2084, 0.8083, 0.09591, 0.8083, 0.08311, 0.7347, 0.206, 0.7784, 0.4202, 0.05703, 0.401, 0.05703, 0.417, 0.04089, 0.438, 0.04089, 0.4202, 0.2205, 0.4202, 0.1388, 0.438, 0.1546, 0.438, 0.2683, 0.08049, 0.8083, 0.08049, 0.8839, 0.06627, 0.8397, 0.06627, 0.7347, 0.03619, 0.1388, 0.03619, 0.2205, 0.01847, 0.2683, 0.01847, 0.1546, 0.03619, 0.05703, 0.03619, 0.1388, 0.01847, 0.1546, 0.01847, 0.04088, 0.3889, 0.8839, 0.3889, 0.8083, 0.4031, 0.7347, 0.4031, 0.8397, 0.1393, 0.05703, 0.03619, 0.05703, 0.01847, 0.04088, 0.1311, 0.04088, 0.4202, 0.1388, 0.4202, 0.05703, 0.438, 0.04089, 0.438, 0.1546, 0.09591, 0.8083, 0.08049, 0.8083, 0.06627, 0.7347, 0.08311, 0.7347, 0.401, 0.05703, 0.2609, 0.05703, 0.2639, 0.04089, 0.417, 0.04089, 0.2208, 0.05703, 0.1393, 0.05703, 0.1311, 0.04088, 0.2201, 0.04088, 0.3889, 0.8083, 0.3577, 0.8083, 0.3643, 0.7784, 0.4031, 0.7347, 0.6687, 0.5158, 0.6984, 0.5132, 0.6984, 0.5425, 0.6684, 0.5423, 0.3905, 0.06768, 0.2589, 0.06768, 0.2609, 0.05703, 0.401, 0.05703, 0.2212, 0.06768, 0.1447, 0.06768, 0.1393, 0.05703, 0.2208, 0.05703, 0.3795, 0.8766, 0.3328, 0.8766, 0.3577, 0.8083, 0.3889, 0.8083, 0.2505, 0.8766, 0.21, 0.8766, 0.2084, 0.8083, 0.2577, 0.8083, 0.9834, 0.008491, 0.9834, 0.04017, 0.886, 0.04017, 0.886, 0.008491, 0.9834, 0.06521, 0.9834, 0.07755, 0.886, 0.07755, 0.886, 0.06521, 0.6908, 0.06829, 0.6461, 0.06829, 0.6461, 0.008491, 0.6908, 0.008491, 0.6108, 0.06829, 0.5935, 0.06829, 0.5935, 0.008491, 0.6108, 0.008491, 0.4031, 0.7347, 0.3643, 0.7784, 0.317, 0.6864, 0.4124, 0.6864, 0.2582, 0.7784, 0.206, 0.7784, 0.2044, 0.6864, 0.2416, 0.6864, 0.6908, 0.1879, 0.6461, 0.1879, 0.6461, 0.1281, 0.6908, 0.1281, 0.6108, 0.1879, 0.5935, 0.1879, 0.5935, 0.1281, 0.6108, 0.1281, 0.6908, 0.1281, 0.6461, 0.1281, 0.6461, 0.06829, 0.6908, 0.06829, 0.6108, 0.1281, 0.5935, 0.1281, 0.5935, 0.06829, 0.6108, 0.06829, 0.4383, 0.4825, 0.3257, 0.4813, 0.2701, 0.4682, 0.3622, 0.4693, 0.2367, 0.4803, 0.1929, 0.4798, 0.1615, 0.4671, 0.1973, 0.4674, 0.439, 0.5395, 0.3265, 0.5383, 0.2709, 0.5252, 0.3629, 0.5263, 0.2375, 0.5373, 0.1937, 0.5368, 0.1623, 0.5241, 0.1981, 0.5244, 0.03987, 0.5667, 0.1929, 0.5683, 0.1609, 0.5804, 0.03574, 0.579, 0.2367, 0.5688, 0.3257, 0.5698, 0.2695, 0.5816, 0.1967, 0.5808, 0.4188, 0.5077, 0.2658, 0.506, 0.2978, 0.494, 0.423, 0.4954, 0.222, 0.5056, 0.133, 0.5046, 0.1892, 0.4928, 0.262, 0.4936, 0.4421, 0.4156, 0.4406, 0.4764, 0.3155, 0.475, 0.317, 0.4142, 0.2812, 0.4138, 0.2797, 0.4746, 0.2069, 0.4738, 0.2084, 0.413, 0.03969, 0.4111, 0.0412, 0.3503, 0.1663, 0.3517, 0.1648, 0.4125, 0.2006, 0.4129, 0.2021, 0.3521, 0.2749, 0.3529, 0.2734, 0.4137, 0.3746, 0.1126, 0.3746, 0.1415, 0.2559, 0.1415, 0.2559, 0.1126, 0.2219, 0.1126, 0.2219, 0.1415, 0.1529, 0.1415, 0.1529, 0.1126, 0.417, 0.04089, 0.2639, 0.04089, 0.2659, 0.03031, 0.4274, 0.03031, 0.2201, 0.04088, 0.1311, 0.04088, 0.1257, 0.03031, 0.2196, 0.03031, 0.9834, 0.1324, 0.9834, 0.1755, 0.886, 0.1755, 0.886, 0.1324, 0.9834, 0.1878, 0.9834, 0.2129, 0.886, 0.2129, 0.886, 0.1878, 0.3082, 0.2107, 0.3082, 0.1947, 0.3321, 0.194, 0.3321, 0.2108, 0.3051, 0.2257, 0.2811, 0.2257, 0.2811, 0.2099, 0.3051, 0.2099, 0.4124, 0.8271, 0.4124, 0.7684, 0.4557, 0.7694, 0.4557, 0.831, 0.2811, 0.2099, 0.2811, 0.194, 0.3082, 0.194, 0.3082, 0.2099, 0.634, 0.915, 0.7109, 0.915, 0.7107, 0.9599, 0.6373, 0.9599, 0.7911, 0.9216, 0.7911, 0.8338, 0.8702, 0.828, 0.8702, 0.9201, 0.79, 0.7581, 0.7911, 0.8613, 0.7121, 0.8611, 0.7109, 0.7516, 0.9834, 0.1755, 0.9834, 0.1878, 0.886, 0.1878, 0.886, 0.1755, 0.2639, 0.04089, 0.2201, 0.04088, 0.2196, 0.03031, 0.2659, 0.03031, 0.2559, 0.1126, 0.2559, 0.1415, 0.2219, 0.1415, 0.2219, 0.1126, 0.1648, 0.4125, 0.1663, 0.3517, 0.2021, 0.3521, 0.2006, 0.4129, 0.317, 0.4142, 0.3155, 0.475, 0.2797, 0.4746, 0.2812, 0.4138, 0.2658, 0.506, 0.222, 0.5056, 0.262, 0.4936, 0.2978, 0.494, 0.1929, 0.5683, 0.2367, 0.5688, 0.1967, 0.5808, 0.1609, 0.5804, 0.3265, 0.5383, 0.2375, 0.5373, 0.1981, 0.5244, 0.2709, 0.5252, 0.3257, 0.4813, 0.2367, 0.4803, 0.1973, 0.4674, 0.2701, 0.4682, 0.6461, 0.1281, 0.6108, 0.1281, 0.6108, 0.06829, 0.6461, 0.06829, 0.6461, 0.1879, 0.6108, 0.1879, 0.6108, 0.1281, 0.6461, 0.1281, 0.3643, 0.7784, 0.2582, 0.7784, 0.2416, 0.6864, 0.317, 0.6864, 0.6461, 0.06829, 0.6108, 0.06829, 0.6108, 0.008491, 0.6461, 0.008491, 0.9834, 0.04017, 0.9834, 0.06521, 0.886, 0.06521, 0.886, 0.04017, 0.3328, 0.8766, 0.2505, 0.8766, 0.2577, 0.8083, 0.3577, 0.8083, 0.2589, 0.06768, 0.2212, 0.06768, 0.2208, 0.05703, 0.2609, 0.05703, 0.2609, 0.05703, 0.2208, 0.05703, 0.2201, 0.04088, 0.2639, 0.04089, 0.2112, 0.4936, 0.1754, 0.4936, 0.1754, 0.4351, 0.2112, 0.4351, 0.7109, 0.9153, 0.7878, 0.9153, 0.7844, 0.9601, 0.711, 0.9601, 0.7911, 0.688, 0.8864, 0.688, 0.8864, 0.828, 0.7911, 0.828, 0.9035, 0.9574, 0.9745, 0.9574, 0.9749, 0.9679, 0.8864, 0.9679, 0.9745, 0.8415, 0.9035, 0.8415, 0.8864, 0.8279, 0.9749, 0.8279, 0.3147, 0.9606, 0.3147, 0.9122, 0.3149, 0.9065, 0.3149, 0.965, 0.9035, 0.8415, 0.9035, 0.9574, 0.8864, 0.9679, 0.8864, 0.8279, 0.2635, 0.289, 0.2632, 0.2505, 0.2635, 0.2459, 0.2635, 0.2917, 0.6375, 0.6989, 0.6375, 0.791, 0.6215, 0.7975, 0.6215, 0.688, 0.6375, 0.791, 0.7108, 0.791, 0.7109, 0.7975, 0.6215, 0.7975, 0.7108, 0.6989, 0.6375, 0.6989, 0.6215, 0.688, 0.7099, 0.688, 0.4274, 0.8935, 0.4274, 0.8347, 0.4274, 0.831, 0.4274, 0.9001, 0.6089, 0.7857, 0.6089, 0.6979, 0.6215, 0.688, 0.6215, 0.7913, 0.532, 0.7857, 0.6089, 0.7857, 0.6215, 0.7913, 0.5321, 0.7913, 0.6089, 0.6979, 0.532, 0.6979, 0.5321, 0.688, 0.6215, 0.688, 0.9756, 0.6951, 0.8993, 0.6951, 0.8864, 0.688, 0.9758, 0.688, 0.8993, 0.8177, 0.9756, 0.8177, 0.9758, 0.8279, 0.8864, 0.8279, 0.4272, 0.9178, 0.4272, 0.8358, 0.4274, 0.831, 0.4274, 0.9246, 0.8993, 0.6951, 0.8993, 0.8177, 0.8864, 0.8279, 0.8864, 0.688, 0.4646, 0.6887, 0.4646, 0.7662, 0.4124, 0.7684, 0.4124, 0.6864, 0.712, 0.8613, 0.7829, 0.8613, 0.7872, 0.9153, 0.7109, 0.9153, 0.6274, 0.8646, 0.6274, 0.9805, 0.532, 0.9839, 0.532, 0.8612, 0.6389, 0.8611, 0.7098, 0.8611, 0.7109, 0.915, 0.6346, 0.915, 0.7858, 0.5344, 0.7558, 0.5344, 0.7558, 0.5132, 0.7858, 0.5132, 0.5321, 0.7913, 0.6215, 0.7913, 0.6215, 0.8612, 0.5321, 0.8612, 0.79, 0.7581, 0.7109, 0.7516, 0.7112, 0.688, 0.7911, 0.6881, 0.6215, 0.7975, 0.7109, 0.7975, 0.7109, 0.8611, 0.6215, 0.8611, 0.2559, 0.08375, 0.2219, 0.08375, 0.2215, 0.07395, 0.2577, 0.07395, 0.1529, 0.1703, 0.2219, 0.1703, 0.2084, 0.2187, 0.1074, 0.2187, 0.2219, 0.1703, 0.2559, 0.1703, 0.2577, 0.2187, 0.2084, 0.2187, 0.06552, 0.1703, 0.1529, 0.1703, 0.1074, 0.2187, 0.04869, 0.2187, 0.2219, 0.08375, 0.1529, 0.08375, 0.1479, 0.07395, 0.2215, 0.07395, 0.3746, 0.08375, 0.2559, 0.08375, 0.2577, 0.07395, 0.3843, 0.07395, 0.3746, 0.1703, 0.3909, 0.1703, 0.4017, 0.2187, 0.388, 0.2187, 0.3909, 0.1126, 0.3909, 0.08375, 0.4017, 0.07395, 0.4017, 0.1222, 0.1529, 0.08375, 0.06552, 0.08375, 0.05476, 0.07395, 0.1479, 0.07395, 0.06552, 0.1415, 0.06552, 0.1703, 0.04869, 0.2187, 0.05476, 0.1705, 0.06552, 0.08375, 0.06552, 0.1126, 0.05476, 0.1222, 0.05476, 0.07395, 0.06552, 0.1126, 0.06552, 0.1415, 0.05476, 0.1705, 0.05476, 0.1222, 0.3909, 0.1703, 0.3909, 0.1415, 0.4017, 0.1705, 0.4017, 0.2187, 0.3909, 0.1415, 0.3909, 0.1126, 0.4017, 0.1222, 0.4017, 0.1705, 0.3909, 0.08375, 0.3746, 0.08375, 0.3843, 0.07395, 0.4017, 0.07395, 0.2559, 0.1703, 0.3746, 0.1703, 0.388, 0.2187, 0.2577, 0.2187, 0.2577, 0.07395, 0.2215, 0.07395, 0.2212, 0.06768, 0.2589, 0.06768, 0.494, 0.1244, 0.4617, 0.1244, 0.4617, 0.1244, 0.5249, 0.1244, 0.3058, 0.1188, 0.3783, 0.1188, 0.3783, 0.1188, 0.264, 0.1188, 0.0, 0.0, 0.0, 0.0, 0.0, 0.0, 0.0, 0.0, 0.2215, 0.07395, 0.1479, 0.07395, 0.1447, 0.06768, 0.2212, 0.06768, 0.3843, 0.07395, 0.2577, 0.07395, 0.2589, 0.06768, 0.3905, 0.06768, 0.1064, 0.8856, 0.09541, 0.8856, 0.08988, 0.8569, 0.1044, 0.8766, 0.4017, 0.1222, 0.4017, 0.07395, 0.4086, 0.06768, 0.4086, 0.1283, 0.1479, 0.07395, 0.05476, 0.07395, 0.04788, 0.06768, 0.1447, 0.06768, 0.05476, 0.1705, 0.04869, 0.2187, 0.04788, 0.2284, 0.04788, 0.189, 0.05476, 0.07395, 0.05476, 0.1222, 0.04788, 0.1283, 0.04788, 0.06768, 0.05476, 0.1222, 0.05476, 0.1705, 0.04788, 0.189, 0.04788, 0.1283, 0.4017, 0.2187, 0.4017, 0.1705, 0.4086, 0.189, 0.4086, 0.2497, 0.4017, 0.1705, 0.4017, 0.1222, 0.4086, 0.1283, 0.4086, 0.189, 0.4017, 0.07395, 0.3843, 0.07395, 0.3905, 0.06768, 0.4086, 0.06768, 0.0, 0.0, 0.0, 0.0, 0.0, 0.0, 0.0, 0.0, 0.6229, 0.2567, 0.6229, 0.284, 0.5245, 0.284, 0.5245, 0.2567, 0.7887, 0.2454, 0.7887, 0.2585, 0.6902, 0.2585, 0.6902, 0.2454, 0.6229, 0.1879, 0.6229, 0.2432, 0.5245, 0.2432, 0.5245, 0.1879, 0.2201, 0.4351, 0.229, 0.4351, 0.229, 0.526, 0.2201, 0.526, 0.0, 0.0, 0.0, 0.0, 0.0, 0.0, 0.0, 0.0, 0.5026, 0.5176, 0.5026, 0.544, 0.5115, 0.5448, 0.5115, 0.5185, 0.4488, 0.5572, 0.4488, 0.537, 0.4488, 0.5176, 0.4488, 0.5572, 0.4488, 0.537, 0.4399, 0.5373, 0.4399, 0.5179, 0.4488, 0.5176, 0.0, 0.0, 0.0, 0.0, 0.0, 0.0, 0.0, 0.0, 0.0, 0.0, 0.0, 0.0, 0.0, 0.0, 0.0, 0.0, 0.2201, 0.4752, 0.2201, 0.5101, 0.2112, 0.5102, 0.2112, 0.4747, 0.2201, 0.5101, 0.2201, 0.5272, 0.2112, 0.5277, 0.2112, 0.5102, 0.2201, 0.4354, 0.2201, 0.4752, 0.2112, 0.4747, 0.2112, 0.4351, 0.2201, 0.5272, 0.2201, 0.5987, 0.2112, 0.5996, 0.2112, 0.5277, 0.7887, 0.1879, 0.7887, 0.2185, 0.6902, 0.2185, 0.6902, 0.1879, 0.6229, 0.2432, 0.6229, 0.2567, 0.5245, 0.2567, 0.5245, 0.2432, 0.5215, 0.5496, 0.5125, 0.5496, 0.5125, 0.4587, 0.5215, 0.4587, 0.7887, 0.2585, 0.7887, 0.3135, 0.6902, 0.3135, 0.6902, 0.2585, 0.6229, 0.284, 0.6229, 0.3144, 0.5245, 0.3144, 0.5245, 0.284, 0.7887, 0.2185, 0.7887, 0.2454, 0.6902, 0.2454, 0.6902, 0.2185, 0.3908, 0.1595, 0.3908, 0.1677, 0.3871, 0.1677, 0.3871, 0.1595, 0.3908, 0.1512, 0.3908, 0.1595, 0.3871, 0.1595, 0.3871, 0.1512, 0.3163, 0.1513, 0.3163, 0.1597, 0.3163, 0.1597, 0.3163, 0.1513, 0.3129, 0.1813, 0.3123, 0.1763, 0.3123, 0.1763, 0.3129, 0.1813, 0.3163, 0.1597, 0.3163, 0.168, 0.3163, 0.168, 0.3163, 0.1597, 0.3426, 0.01278, 0.3105, 0.01278, 0.318, 0.00966, 0.3525, 0.00966, 0.3123, 0.1763, 0.3123, 0.168, 0.3123, 0.168, 0.3123, 0.1763, 0.3051, 0.1312, 0.3087, 0.1312, 0.3087, 0.1312, 0.3051, 0.1312, 0.3908, 0.1677, 0.3908, 0.176, 0.3871, 0.176, 0.3871, 0.1677, 0.3908, 0.00966, 0.3908, 0.1512, 0.3871, 0.1512, 0.3871, 0.00966, 0.1779, 0.194, 0.1779, 0.3185, 0.1742, 0.3185, 0.1742, 0.194, 0.3908, 0.1811, 0.3908, 0.194, 0.3871, 0.194, 0.3871, 0.1811, 0.1014, 0.3185, 0.1014, 0.194, 0.1051, 0.194, 0.1051, 0.3185, 0.3908, 0.176, 0.3908, 0.1811, 0.3871, 0.1811, 0.3871, 0.176, 0.3143, 0.194, 0.3129, 0.1813, 0.3168, 0.1813, 0.318, 0.194, 0.318, 0.194, 0.3168, 0.1813, 0.3525, 0.1811, 0.3525, 0.194, 0.9102, 0.6313, 0.9102, 0.6129, 0.9625, 0.6286, 0.9625, 0.6495, 0.01449, 0.194, 0.01449, 0.1811, 0.2274, 0.1811, 0.2274, 0.194, 0.2941, 0.1765, 0.2949, 0.1814, 0.2295, 0.1814, 0.2295, 0.1765, 0.4777, 0.176, 0.4777, 0.1811, 0.4725, 0.1811, 0.4725, 0.176, 0.4725, 0.176, 0.4725, 0.1811, 0.4081, 0.1811, 0.4081, 0.176, 0.3871, 0.176, 0.3871, 0.1811, 0.3525, 0.1811, 0.3525, 0.176, 0.3237, 0.01867, 0.2963, 0.01867, 0.3105, 0.01278, 0.3426, 0.01278, 0.2914, 0.09302, 0.2945, 0.09301, 0.3087, 0.1312, 0.3051, 0.1312, 0.2945, 0.09301, 0.3237, 0.09293, 0.3426, 0.1311, 0.3087, 0.1312, 0.3237, 0.09293, 0.3237, 0.01867, 0.3426, 0.01278, 0.3426, 0.1311, 0.2795, 0.01867, 0.2277, 0.01867, 0.2291, 0.01278, 0.2909, 0.01278, 0.2275, 0.09305, 0.2767, 0.09305, 0.2881, 0.1312, 0.2288, 0.1312, 0.2933, 0.01867, 0.2795, 0.01867, 0.2909, 0.01278, 0.307, 0.01278, 0.2274, 0.00966, 0.2298, 0.00966, 0.2291, 0.01278, 0.2288, 0.1312, 0.2295, 0.1514, 0.2295, 0.1598, 0.2295, 0.1681, 0.2295, 0.1765, 0.2295, 0.1814, 0.2295, 0.194, 0.2274, 0.194, 0.2963, 0.01867, 0.2933, 0.01867, 0.307, 0.01278, 0.3105, 0.01278, 0.2767, 0.09305, 0.2914, 0.09302, 0.3051, 0.1312, 0.2881, 0.1312, 0.2969, 0.194, 0.2949, 0.1814, 0.3129, 0.1813, 0.3143, 0.194, 0.4081, 0.176, 0.4081, 0.1811, 0.3908, 0.1811, 0.3908, 0.176, 0.08405, 0.3185, 0.08405, 0.194, 0.1014, 0.194, 0.1014, 0.3185, 0.4081, 0.1811, 0.4081, 0.194, 0.3908, 0.194, 0.3908, 0.1811, 0.1953, 0.194, 0.1953, 0.3185, 0.1779, 0.3185, 0.1779, 0.194, 0.4081, 0.00966, 0.4081, 0.1512, 0.3908, 0.1512, 0.3908, 0.00966, 0.4081, 0.1677, 0.4081, 0.176, 0.3908, 0.176, 0.3908, 0.1677, 0.2949, 0.1814, 0.2941, 0.1765, 0.3123, 0.1763, 0.3129, 0.1813, 0.2941, 0.1598, 0.2941, 0.1514, 0.3123, 0.1514, 0.3123, 0.1597, 0.2881, 0.1312, 0.3051, 0.1312, 0.3123, 0.1514, 0.2941, 0.1514, 0.2941, 0.1765, 0.2941, 0.1681, 0.3123, 0.168, 0.3123, 0.1763, 0.2941, 0.1681, 0.2941, 0.1598, 0.3123, 0.1597, 0.3123, 0.168, 0.4081, 0.1512, 0.4081, 0.1595, 0.3908, 0.1595, 0.3908, 0.1512, 0.4081, 0.1595, 0.4081, 0.1677, 0.3908, 0.1677, 0.3908, 0.1595, 0.3525, 0.2501, 0.3607, 0.2242, 0.3607, 0.2323, 0.3592, 0.2501, 0.273, 0.194, 0.2797, 0.194, 0.2811, 0.2129, 0.2811, 0.2215, 0.3105, 0.01278, 0.307, 0.01278, 0.3143, 0.00966, 0.318, 0.00966, 0.3123, 0.168, 0.3123, 0.1597, 0.3163, 0.1597, 0.3163, 0.168, 0.3123, 0.1763, 0.3123, 0.168, 0.3163, 0.168, 0.3163, 0.1763, 0.3051, 0.1312, 0.3087, 0.1312, 0.3163, 0.1513, 0.3123, 0.1514, 0.3123, 0.1597, 0.3123, 0.1514, 0.3163, 0.1513, 0.3163, 0.1597, 0.3129, 0.1813, 0.3123, 0.1763, 0.3163, 0.1763, 0.3168, 0.1813, 0.3123, 0.168, 0.3123, 0.1597, 0.3123, 0.1597, 0.3123, 0.168, 0.3163, 0.168, 0.3163, 0.1763, 0.3163, 0.1763, 0.3163, 0.168, 0.3123, 0.1597, 0.3123, 0.1514, 0.3123, 0.1514, 0.3123, 0.1597, 0.3168, 0.1813, 0.3129, 0.1813, 0.3129, 0.1813, 0.3168, 0.1813, 0.3087, 0.1312, 0.3163, 0.1513, 0.3163, 0.1513, 0.3087, 0.1312, 0.3163, 0.1763, 0.3168, 0.1813, 0.3168, 0.1813, 0.3163, 0.1763, 0.3123, 0.1514, 0.3051, 0.1312, 0.3051, 0.1312, 0.3123, 0.1514, 0.3123, 0.1514, 0.3051, 0.1312, 0.3051, 0.1312, 0.3123, 0.1514, 0.3163, 0.1763, 0.3168, 0.1813, 0.3168, 0.1813, 0.3163, 0.1763, 0.3087, 0.1312, 0.3163, 0.1513, 0.3163, 0.1513, 0.3087, 0.1312, 0.3168, 0.1813, 0.3129, 0.1813, 0.3129, 0.1813, 0.3168, 0.1813, 0.3123, 0.1597, 0.3123, 0.1514, 0.3123, 0.1514, 0.3123, 0.1597, 0.3163, 0.168, 0.3163, 0.1763, 0.3163, 0.1763, 0.3163, 0.168, 0.3123, 0.168, 0.3123, 0.1597, 0.3123, 0.1597, 0.3123, 0.168, 0.3051, 0.1312, 0.3087, 0.1312, 0.3087, 0.1312, 0.3051, 0.1312, 0.3123, 0.1763, 0.3123, 0.168, 0.3123, 0.168, 0.3123, 0.1763, 0.3163, 0.1597, 0.3163, 0.168, 0.3163, 0.168, 0.3163, 0.1597, 0.3129, 0.1813, 0.3123, 0.1763, 0.3123, 0.1763, 0.3129, 0.1813, 0.3163, 0.1513, 0.3163, 0.1597, 0.3163, 0.1597, 0.3163, 0.1513])
me_cube_001.materials.append(mat_material_001)
me_cube_001.use_remesh_fix_poles = True
me_cube_001.use_remesh_preserve_attributes = False
me_cube_001.use_mirror_vertex_groups = False
me_cube_001.update()

# ---- curves / text
txt_text_001 = bpy.data.curves.new('Text.001', 'FONT')
txt_text_001.dimensions = '2D'
txt_text_001.body = 'MECHANIC'
txt_text_001.materials.append(mat_material_002)
txt_text_001.use_path_clamp = True
txt_text_001.extrude = 0.22
txt_text_001.resolution_u = 19

# ---- objects
ob_cube = bpy.data.objects.new('Cube', me_cube)
ob_cube_001 = bpy.data.objects.new('Cube.001', me_cube_001)
ob_text = bpy.data.objects.new('Text', txt_text_001)

# ---- transforms, parenting, visibility, modifiers, constraints
ob_cube.location = (6.264, 0.6171, 2.617)
ob_cube.scale = (1.45, 3.555, 1.44)
ob_cube.lock_rotations_4d = False
ob_cube.empty_display_type = 'ARROWS'
ob_cube.lineart.crease_threshold = 0.0
ob_cube_001.location = (0.0, 0.0, 0.0)
ob_cube_001.lineart.crease_threshold = 0.0
ob_text.location = (-11.86, -8.917, 8.257)
ob_text.rotation_euler = (1.571, -0.0, 0.0)
ob_text.scale = (1.658, 1.658, 0.5527)
ob_text.lineart.crease_threshold = 0.0

# ---- collection membership
col_collection.objects.link(ob_cube)
col_collection.objects.link(ob_cube_001)
col_collection.objects.link(ob_text)

# ---- scene / render settings (as saved in the file)
scene.frame_start = 1; scene.frame_end = 250; scene.frame_set(1)
scene.render.engine = 'BLENDER_EEVEE_NEXT'
scene.cycles.use_denoising = False
scene.cycles.samples = 128
scene.cycles.sampling_pattern = 'TABULATED_SOBOL'
scene.cycles.use_adaptive_sampling = False
scene.cycles.use_light_tree = False
scene.view_settings.view_transform = 'Filmic'
bpy.context.view_layer.update()

# ---- added for rendering (the .blend has no active camera and no usable light): camera, sun
cam_auto = bpy.data.cameras.new('AutoCamera')
cam_auto.lens = 50.0
cam_auto.sensor_width = 36.0
cam_auto.clip_end = 1000.0
ob_auto_camera = bpy.data.objects.new('AutoCamera', cam_auto)
scene.collection.objects.link(ob_auto_camera)
ob_auto_camera.location = (34.7277, -41.6569, 32.27)
ob_auto_camera.rotation_euler = (1.09748, -7.21219e-08, 0.694738)
scene.camera = ob_auto_camera
light_auto_sun = bpy.data.lights.new('AutoSun', 'SUN')
light_auto_sun.energy = 3.0
light_auto_sun.angle = 0.0523599
ob_auto_sun = bpy.data.objects.new('AutoSun', light_auto_sun)
scene.collection.objects.link(ob_auto_sun)
ob_auto_sun.rotation_euler = (0.872665, 0.174533, 0.523599)
bpy.context.view_layer.update()
